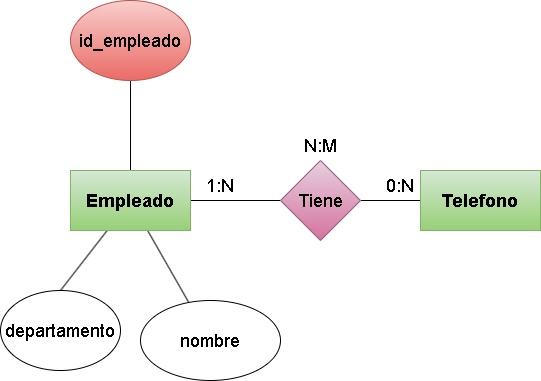

The diagram above was exported from draw.io. Its source (the exported page's mxGraphModel, read from the mxfile embedded in the PNG):
<mxGraphModel dx="642" dy="1139" grid="1" gridSize="10" guides="1" tooltips="1" connect="1" arrows="1" fold="1" page="1" pageScale="1" pageWidth="850" pageHeight="1100" math="0" shadow="0">
  <root>
    <mxCell id="0" />
    <mxCell id="1" parent="0" />
    <mxCell id="3" style="edgeStyle=none;html=1;entryX=0.5;entryY=0;entryDx=0;entryDy=0;fontSize=18;endArrow=none;endFill=0;" parent="1" source="7" target="9" edge="1">
      <mxGeometry relative="1" as="geometry" />
    </mxCell>
    <mxCell id="4" style="edgeStyle=none;html=1;fontSize=18;endArrow=none;endFill=0;" parent="1" source="7" target="11" edge="1">
      <mxGeometry relative="1" as="geometry" />
    </mxCell>
    <mxCell id="5" style="edgeStyle=none;html=1;fontSize=18;endArrow=none;endFill=0;" parent="1" source="7" target="14" edge="1">
      <mxGeometry relative="1" as="geometry" />
    </mxCell>
    <mxCell id="6" style="edgeStyle=none;html=1;fontSize=18;endArrow=none;endFill=0;" parent="1" source="7" target="15" edge="1">
      <mxGeometry relative="1" as="geometry" />
    </mxCell>
    <mxCell id="7" value="&lt;b&gt;&lt;font style=&quot;font-size: 18px;&quot;&gt;Empleado&lt;/font&gt;&lt;/b&gt;" style="rounded=0;whiteSpace=wrap;html=1;fillColor=#d5e8d4;gradientColor=#97d077;strokeColor=#82b366;" parent="1" vertex="1">
      <mxGeometry x="110" y="240" width="120" height="60" as="geometry" />
    </mxCell>
    <mxCell id="9" value="departamento" style="ellipse;whiteSpace=wrap;html=1;fontSize=18;" parent="1" vertex="1">
      <mxGeometry x="40" y="360" width="120" height="80" as="geometry" />
    </mxCell>
    <mxCell id="10" style="edgeStyle=none;html=1;entryX=0;entryY=0.5;entryDx=0;entryDy=0;fontSize=18;endArrow=none;endFill=0;" parent="1" source="11" target="13" edge="1">
      <mxGeometry relative="1" as="geometry" />
    </mxCell>
    <mxCell id="11" value="Tiene" style="rhombus;whiteSpace=wrap;html=1;fontSize=18;fillColor=#e6d0de;gradientColor=#d5739d;strokeColor=#996185;" parent="1" vertex="1">
      <mxGeometry x="320" y="230" width="80" height="80" as="geometry" />
    </mxCell>
    <mxCell id="13" value="&lt;b&gt;&lt;font style=&quot;font-size: 18px;&quot;&gt;Telefono&lt;/font&gt;&lt;/b&gt;" style="rounded=0;whiteSpace=wrap;html=1;fillColor=#d5e8d4;gradientColor=#97d077;strokeColor=#82b366;" parent="1" vertex="1">
      <mxGeometry x="460" y="240" width="120" height="60" as="geometry" />
    </mxCell>
    <mxCell id="14" value="nombre" style="ellipse;whiteSpace=wrap;html=1;fontSize=18;" parent="1" vertex="1">
      <mxGeometry x="180" y="370" width="140" height="80" as="geometry" />
    </mxCell>
    <mxCell id="15" value="id_empleado" style="ellipse;whiteSpace=wrap;html=1;fontSize=18;fillColor=#f8cecc;gradientColor=#ea6b66;strokeColor=#b85450;" parent="1" vertex="1">
      <mxGeometry x="110" y="70" width="120" height="80" as="geometry" />
    </mxCell>
    <mxCell id="17" value="1:N" style="text;html=1;strokeColor=none;fillColor=none;align=center;verticalAlign=middle;whiteSpace=wrap;rounded=0;fontSize=18;" parent="1" vertex="1">
      <mxGeometry x="230" y="240" width="60" height="30" as="geometry" />
    </mxCell>
    <mxCell id="18" value="0:N" style="text;html=1;strokeColor=none;fillColor=none;align=center;verticalAlign=middle;whiteSpace=wrap;rounded=0;fontSize=18;" parent="1" vertex="1">
      <mxGeometry x="410" y="240" width="60" height="30" as="geometry" />
    </mxCell>
    <mxCell id="19" value="N:M" style="text;html=1;strokeColor=none;fillColor=none;align=center;verticalAlign=middle;whiteSpace=wrap;rounded=0;fontSize=18;" parent="1" vertex="1">
      <mxGeometry x="330" y="200" width="60" height="30" as="geometry" />
    </mxCell>
  </root>
</mxGraphModel>